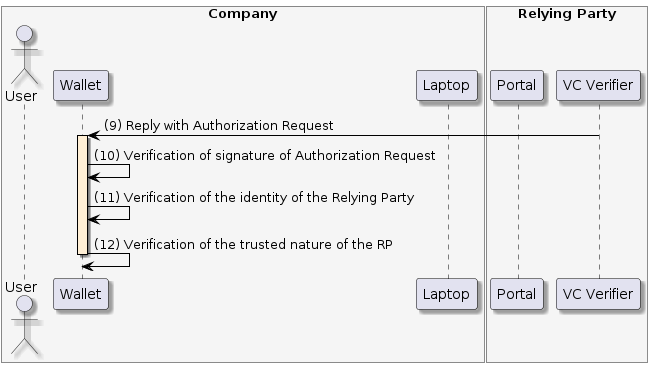

The diagram above was rendered by PlantUML. Its source (embedded in the PNG):
@startuml
skinparam shadowing true
skinparam ParticipantBorderColor black
skinparam arrowcolor black
skinparam SequenceLifeLineBorderColor black
skinparam SequenceLifeLineBackgroundColor PapayaWhip
	box "Company" #WhiteSmoke
    actor "User" as user
    participant "Wallet" as mobile
    participant "Laptop" as browser
end box
box "Relying Party" #WhiteSmoke
    participant "Portal" as portal
    participant "VC Verifier" as verifier
end box


verifier -> mobile --++: (9) Reply with Authorization Request

mobile -> mobile: (10) Verification of signature of Authorization Request

mobile -> mobile: (11) Verification of the identity of the Relying Party

mobile -> mobile --: (12) Verification of the trusted nature of the RP
@enduml